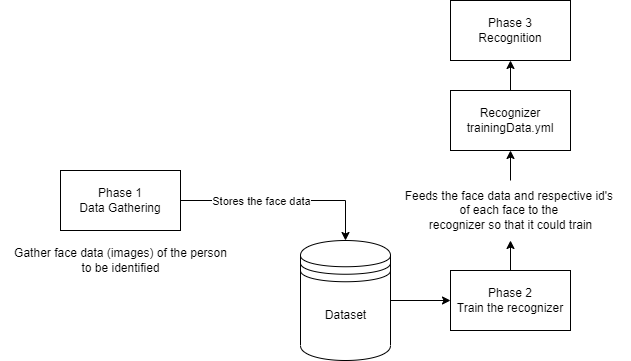

The diagram above was exported from draw.io. Its source (the exported page's mxGraphModel, read from the mxfile embedded in the PNG):
<mxGraphModel dx="1038" dy="539" grid="1" gridSize="10" guides="1" tooltips="1" connect="1" arrows="1" fold="1" page="1" pageScale="1" pageWidth="850" pageHeight="1100" math="0" shadow="0">
  <root>
    <mxCell id="0" />
    <mxCell id="1" parent="0" />
    <mxCell id="rQVVUhFk6DjS-b1u8ffR-4" style="edgeStyle=orthogonalEdgeStyle;rounded=0;orthogonalLoop=1;jettySize=auto;html=1;entryX=0.5;entryY=0;entryDx=0;entryDy=0;" edge="1" parent="1" source="rQVVUhFk6DjS-b1u8ffR-1" target="rQVVUhFk6DjS-b1u8ffR-3">
      <mxGeometry relative="1" as="geometry" />
    </mxCell>
    <mxCell id="rQVVUhFk6DjS-b1u8ffR-5" value="Stores the face data" style="edgeLabel;html=1;align=center;verticalAlign=middle;resizable=0;points=[];" vertex="1" connectable="0" parent="rQVVUhFk6DjS-b1u8ffR-4">
      <mxGeometry x="-0.3327" y="1" relative="1" as="geometry">
        <mxPoint x="12" y="1" as="offset" />
      </mxGeometry>
    </mxCell>
    <mxCell id="rQVVUhFk6DjS-b1u8ffR-1" value="Phase 1&lt;br&gt;Data Gathering" style="rounded=0;whiteSpace=wrap;html=1;" vertex="1" parent="1">
      <mxGeometry x="170" y="260" width="120" height="60" as="geometry" />
    </mxCell>
    <mxCell id="rQVVUhFk6DjS-b1u8ffR-2" value="Gather face data (images) of the person&lt;br&gt;to be identified" style="text;html=1;align=center;verticalAlign=middle;resizable=0;points=[];autosize=1;strokeColor=none;fillColor=none;" vertex="1" parent="1">
      <mxGeometry x="110" y="330" width="240" height="40" as="geometry" />
    </mxCell>
    <mxCell id="rQVVUhFk6DjS-b1u8ffR-8" style="edgeStyle=orthogonalEdgeStyle;rounded=0;orthogonalLoop=1;jettySize=auto;html=1;entryX=0;entryY=0.5;entryDx=0;entryDy=0;" edge="1" parent="1" source="rQVVUhFk6DjS-b1u8ffR-3" target="rQVVUhFk6DjS-b1u8ffR-7">
      <mxGeometry relative="1" as="geometry" />
    </mxCell>
    <mxCell id="rQVVUhFk6DjS-b1u8ffR-3" value="" style="shape=datastore;whiteSpace=wrap;html=1;" vertex="1" parent="1">
      <mxGeometry x="410" y="330" width="90" height="120" as="geometry" />
    </mxCell>
    <mxCell id="rQVVUhFk6DjS-b1u8ffR-6" value="Dataset" style="text;html=1;align=center;verticalAlign=middle;resizable=0;points=[];autosize=1;strokeColor=none;fillColor=none;" vertex="1" parent="1">
      <mxGeometry x="425" y="390" width="60" height="30" as="geometry" />
    </mxCell>
    <mxCell id="rQVVUhFk6DjS-b1u8ffR-10" style="edgeStyle=orthogonalEdgeStyle;rounded=0;orthogonalLoop=1;jettySize=auto;html=1;" edge="1" parent="1" source="rQVVUhFk6DjS-b1u8ffR-7" target="rQVVUhFk6DjS-b1u8ffR-9">
      <mxGeometry relative="1" as="geometry" />
    </mxCell>
    <mxCell id="rQVVUhFk6DjS-b1u8ffR-7" value="Phase 2&lt;br&gt;Train the recognizer" style="rounded=0;whiteSpace=wrap;html=1;" vertex="1" parent="1">
      <mxGeometry x="560" y="360" width="120" height="60" as="geometry" />
    </mxCell>
    <mxCell id="rQVVUhFk6DjS-b1u8ffR-13" value="" style="edgeStyle=orthogonalEdgeStyle;rounded=0;orthogonalLoop=1;jettySize=auto;html=1;" edge="1" parent="1" source="rQVVUhFk6DjS-b1u8ffR-9" target="rQVVUhFk6DjS-b1u8ffR-12">
      <mxGeometry relative="1" as="geometry" />
    </mxCell>
    <mxCell id="rQVVUhFk6DjS-b1u8ffR-9" value="Feeds the face data and respective id's&amp;nbsp;&lt;br&gt;of each face to the&amp;nbsp;&lt;br&gt;recognizer so that it could train" style="text;html=1;align=center;verticalAlign=middle;resizable=0;points=[];autosize=1;strokeColor=none;fillColor=none;" vertex="1" parent="1">
      <mxGeometry x="500" y="270" width="240" height="60" as="geometry" />
    </mxCell>
    <mxCell id="rQVVUhFk6DjS-b1u8ffR-15" value="" style="edgeStyle=orthogonalEdgeStyle;rounded=0;orthogonalLoop=1;jettySize=auto;html=1;" edge="1" parent="1" source="rQVVUhFk6DjS-b1u8ffR-12" target="rQVVUhFk6DjS-b1u8ffR-14">
      <mxGeometry relative="1" as="geometry" />
    </mxCell>
    <mxCell id="rQVVUhFk6DjS-b1u8ffR-12" value="Recognizer&lt;br&gt;trainingData.yml" style="whiteSpace=wrap;html=1;" vertex="1" parent="1">
      <mxGeometry x="560" y="180" width="120" height="60" as="geometry" />
    </mxCell>
    <mxCell id="rQVVUhFk6DjS-b1u8ffR-14" value="Phase 3&lt;br&gt;Recognition" style="whiteSpace=wrap;html=1;" vertex="1" parent="1">
      <mxGeometry x="560" y="90" width="120" height="60" as="geometry" />
    </mxCell>
  </root>
</mxGraphModel>